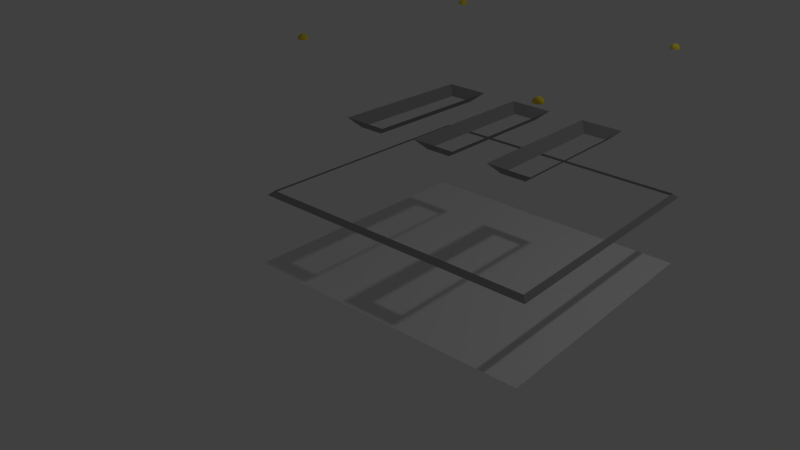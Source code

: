 # Source: tile01.blend  (saved by Blender 2.67.0; exported with 4.5.12 LTS)
import bpy
from mathutils import Matrix  # noqa: F401  (used for matrix-valued properties, if any)

bpy.ops.wm.read_factory_settings(use_empty=True)
scene = bpy.context.scene
scene.name = 'Scene'

# ---- collections
col_collection_1 = bpy.data.collections.new('Collection 1'); scene.collection.children.link(col_collection_1)

# ---- materials (node trees are filled in below, after node groups)
mat_side = bpy.data.materials.new('side')
mat_side.alpha_threshold = 0.0
mat_side.use_transparent_shadow = False
mat_side.diffuse_color = (0.3032, 0.3032, 0.3032, 1.0)
mat_side.roughness = 0.5
mat_side.line_color = (0.0, 0.0, 0.0, 1.0)
mat_metal1 = bpy.data.materials.new('metal1')
mat_metal1.alpha_threshold = 0.0
mat_metal1.use_transparent_shadow = False
mat_metal1.diffuse_color = (0.4, 0.4, 0.4, 1.0)
mat_metal1.specular_color = (0.8, 0.8, 0.8)
mat_metal1.roughness = 0.5
mat_metal1.specular_intensity = 0.75
mat_metal1.line_color = (0.0, 0.0, 0.0, 1.0)
mat_floor = bpy.data.materials.new('floor')
mat_floor.alpha_threshold = 0.0
mat_floor.use_transparent_shadow = False
mat_floor.diffuse_color = (0.1193, 0.1193, 0.1193, 1.0)
mat_floor.specular_color = (0.0, 0.0, 0.0)
mat_floor.roughness = 0.5
mat_floor.specular_intensity = 0.0
mat_floor.line_color = (0.0, 0.0, 0.0, 1.0)
mat_bolt = bpy.data.materials.new('bolt')
mat_bolt.alpha_threshold = 0.0
mat_bolt.use_transparent_shadow = False
mat_bolt.diffuse_color = (0.8, 0.6348, 0.05295, 1.0)
mat_bolt.roughness = 0.5
mat_bolt.line_color = (0.0, 0.0, 0.0, 1.0)

# ---- material node trees

# ---- world
world_world = bpy.data.worlds.new('World'); scene.world = world_world
world_world.color = (0.05088, 0.05088, 0.05088)
world_world.use_sun_shadow = False
world_world.sun_shadow_jitter_overblur = 0.0
world_world.cycles.sampling_method = 'MANUAL'
world_world.cycles.sample_map_resolution = 256

# ---- cameras
cam_camera = bpy.data.cameras.new('Camera')
cam_camera.clip_end = 100.0
cam_camera.lens = 35.0
cam_camera.sensor_width = 32.0
cam_camera.sensor_height = 18.0
cam_camera.ortho_scale = 7.314
cam_camera.dof.focus_distance = 0.0
cam_camera.dof.aperture_fstop = 128.0

# ---- lights
light_lamp = bpy.data.lights.new('Lamp', 'POINT')
light_lamp.transmission_factor = 0.0
light_lamp.cutoff_distance = 30.0
light_lamp.energy = 100.0
light_lamp.shadow_buffer_clip_start = 1.001
light_lamp.shadow_soft_size = 0.1
light_lamp.shadow_maximum_resolution = 0.006
light_lamp.use_absolute_resolution = True
light_lamp.cycles.use_multiple_importance_sampling = False

# ---- meshes
me_plane_001 = bpy.data.meshes.new('Plane.001')
me_plane_001.from_pydata([(-0.9, -0.975, -0.125), (-1.225, -0.975, -0.125), (-0.9, 0.975, -0.125), (-1.225, 0.975, -0.125), (-0.775, -1.1, 0.0), (-1.35, -1.1, 0.0), (-0.775, 1.1, 0.0), (-1.35, 1.1, 0.0), (1.225, -0.975, -0.125), (0.9, -0.975, -0.125), (1.225, 0.975, -0.125), (0.9, 0.975, -0.125), (1.35, -1.1, 0.0), (0.775, -1.1, 0.0), (1.35, 1.1, 0.0), (0.775, 1.1, 0.0), (0.1625, -0.975, -0.125), (-0.1625, -0.975, -0.125), (0.1625, 0.975, -0.125), (-0.1625, 0.975, -0.125), (0.2875, -1.1, 0.0), (-0.2875, -1.1, 0.0), (0.2875, 1.1, 0.0), (-0.2875, 1.1, 0.0)], [], [(0, 1, 5, 4), (3, 2, 6, 7), (2, 0, 4, 6), (1, 3, 7, 5), (8, 9, 13, 12), (11, 10, 14, 15), (10, 8, 12, 14), (9, 11, 15, 13), (16, 17, 21, 20), (19, 18, 22, 23), (18, 16, 20, 22), (17, 19, 23, 21)])
me_plane_001.materials.append(mat_side)
me_plane_001.use_remesh_preserve_volume = False
me_plane_001.use_remesh_preserve_attributes = False
me_plane_001.use_mirror_vertex_groups = False
me_plane_001.update()
me_plane_003 = bpy.data.meshes.new('Plane.003')
me_plane_003.from_pydata([(1.0, -1.0, 0.0), (-1.0, -1.0, 0.0), (1.0, 1.0, 0.0), (-1.0, 1.0, 0.0)], [], [(1, 0, 2, 3)])
_uv = me_plane_003.uv_layers.new(name='UVMap')
_uv.uv.foreach_set('vector', [0.0, 0.0, 1.0, 0.0, 1.0, 1.0, 0.0, 1.0])
me_plane_003.use_remesh_preserve_volume = False
me_plane_003.use_remesh_preserve_attributes = False
me_plane_003.use_mirror_vertex_groups = False
me_plane_003.update()
me_plane = bpy.data.meshes.new('Plane')
me_plane.from_pydata([(0.9375, -0.9375, 0.03125), (-0.9375, -0.9375, 0.03125), (0.9375, 0.9375, 0.03125), (-0.9375, 0.9375, 0.03125), (0.9688, -0.9688, 0.0), (-0.9688, -0.9688, 0.0), (0.9688, 0.9688, 0.0), (-0.9688, 0.9688, 0.0)], [], [(0, 1, 5, 4), (3, 2, 6, 7), (2, 0, 4, 6), (1, 3, 7, 5)])
me_plane.polygons.foreach_set('material_index', [2, 2, 2, 2])
me_plane.materials.append(mat_metal1)
me_plane.materials.append(mat_floor)
me_plane.materials.append(mat_side)
me_plane.use_remesh_preserve_volume = False
me_plane.use_remesh_preserve_attributes = False
me_plane.use_mirror_vertex_groups = False
me_plane.update()
me_sphere_001 = bpy.data.meshes.new('Sphere.001')
me_sphere_001.from_pydata([(-1.637, 1.625, 0.09255), (-1.649, 1.625, 0.08899), (-1.66, 1.625, 0.08322), (-1.669, 1.625, 0.07544), (-1.677, 1.625, 0.06597), (-1.683, 1.625, 0.05517), (-1.686, 1.625, 0.04344), (-1.688, 1.625, 0.03125), (-1.636, 1.63, 0.09255), (-1.647, 1.634, 0.08899), (-1.657, 1.638, 0.08322), (-1.666, 1.642, 0.07544), (-1.673, 1.645, 0.06597), (-1.678, 1.647, 0.05517), (-1.682, 1.648, 0.04344), (-1.683, 1.649, 0.03125), (-1.634, 1.634, 0.09255), (-1.642, 1.642, 0.08899), (-1.65, 1.65, 0.08322), (-1.656, 1.656, 0.07544), (-1.662, 1.662, 0.06597), (-1.666, 1.666, 0.05517), (-1.668, 1.668, 0.04344), (-1.669, 1.669, 0.03125), (-1.63, 1.636, 0.09255), (-1.634, 1.647, 0.08899), (-1.638, 1.657, 0.08322), (-1.642, 1.666, 0.07544), (-1.645, 1.673, 0.06597), (-1.647, 1.678, 0.05517), (-1.648, 1.682, 0.04344), (-1.649, 1.683, 0.03125), (-1.625, 1.637, 0.09255), (-1.625, 1.649, 0.08899), (-1.625, 1.66, 0.08322), (-1.625, 1.669, 0.07544), (-1.625, 1.677, 0.06597), (-1.625, 1.683, 0.05517), (-1.625, 1.686, 0.04344), (-1.625, 1.688, 0.03125), (-1.62, 1.636, 0.09255), (-1.616, 1.647, 0.08899), (-1.612, 1.657, 0.08322), (-1.608, 1.666, 0.07544), (-1.605, 1.673, 0.06597), (-1.603, 1.678, 0.05517), (-1.602, 1.682, 0.04344), (-1.601, 1.683, 0.03125), (-1.616, 1.634, 0.09255), (-1.608, 1.642, 0.08899), (-1.6, 1.65, 0.08322), (-1.594, 1.656, 0.07544), (-1.588, 1.662, 0.06597), (-1.584, 1.666, 0.05517), (-1.582, 1.668, 0.04344), (-1.581, 1.669, 0.03125), (-1.614, 1.63, 0.09255), (-1.603, 1.634, 0.08899), (-1.593, 1.638, 0.08322), (-1.584, 1.642, 0.07544), (-1.577, 1.645, 0.06597), (-1.572, 1.647, 0.05517), (-1.568, 1.648, 0.04344), (-1.567, 1.649, 0.03125), (-1.613, 1.625, 0.09255), (-1.601, 1.625, 0.08899), (-1.59, 1.625, 0.08322), (-1.581, 1.625, 0.07544), (-1.573, 1.625, 0.06597), (-1.567, 1.625, 0.05517), (-1.564, 1.625, 0.04344), (-1.562, 1.625, 0.03125), (-1.614, 1.62, 0.09255), (-1.603, 1.616, 0.08899), (-1.593, 1.612, 0.08322), (-1.584, 1.608, 0.07544), (-1.577, 1.605, 0.06597), (-1.572, 1.603, 0.05517), (-1.568, 1.602, 0.04344), (-1.567, 1.601, 0.03125), (-1.616, 1.616, 0.09255), (-1.608, 1.608, 0.08899), (-1.6, 1.6, 0.08322), (-1.594, 1.594, 0.07544), (-1.588, 1.588, 0.06597), (-1.584, 1.584, 0.05517), (-1.582, 1.582, 0.04344), (-1.581, 1.581, 0.03125), (-1.62, 1.614, 0.09255), (-1.616, 1.603, 0.08899), (-1.612, 1.593, 0.08322), (-1.608, 1.584, 0.07544), (-1.605, 1.577, 0.06597), (-1.603, 1.572, 0.05517), (-1.602, 1.568, 0.04344), (-1.601, 1.567, 0.03125), (-1.625, 1.613, 0.09255), (-1.625, 1.601, 0.08899), (-1.625, 1.59, 0.08322), (-1.625, 1.581, 0.07544), (-1.625, 1.573, 0.06597), (-1.625, 1.567, 0.05517), (-1.625, 1.564, 0.04344), (-1.625, 1.562, 0.03125), (-1.625, 1.625, 0.09375), (-1.63, 1.614, 0.09255), (-1.634, 1.603, 0.08899), (-1.638, 1.593, 0.08322), (-1.642, 1.584, 0.07544), (-1.645, 1.577, 0.06597), (-1.647, 1.572, 0.05517), (-1.648, 1.568, 0.04344), (-1.649, 1.567, 0.03125), (-1.634, 1.616, 0.09255), (-1.642, 1.608, 0.08899), (-1.65, 1.6, 0.08322), (-1.656, 1.594, 0.07544), (-1.662, 1.588, 0.06597), (-1.666, 1.584, 0.05517), (-1.668, 1.582, 0.04344), (-1.669, 1.581, 0.03125), (-1.636, 1.62, 0.09255), (-1.647, 1.616, 0.08899), (-1.657, 1.612, 0.08322), (-1.666, 1.608, 0.07544), (-1.673, 1.605, 0.06597), (-1.678, 1.603, 0.05517), (-1.682, 1.602, 0.04344), (-1.683, 1.601, 0.03125), (1.567, 1.601, 0.03125), (1.568, 1.602, 0.04344), (1.572, 1.603, 0.05517), (1.577, 1.605, 0.06597), (1.584, 1.608, 0.07544), (1.593, 1.612, 0.08322), (1.603, 1.616, 0.08899), (1.614, 1.62, 0.09255), (1.581, 1.581, 0.03125), (1.582, 1.582, 0.04344), (1.584, 1.584, 0.05517), (1.588, 1.588, 0.06597), (1.594, 1.594, 0.07544), (1.6, 1.6, 0.08322), (1.608, 1.608, 0.08899), (1.616, 1.616, 0.09255), (1.601, 1.567, 0.03125), (1.602, 1.568, 0.04344), (1.603, 1.572, 0.05517), (1.605, 1.577, 0.06597), (1.608, 1.584, 0.07544), (1.612, 1.593, 0.08322), (1.616, 1.603, 0.08899), (1.62, 1.614, 0.09255), (1.625, 1.625, 0.09375), (1.625, 1.562, 0.03125), (1.625, 1.564, 0.04344), (1.625, 1.567, 0.05517), (1.625, 1.573, 0.06597), (1.625, 1.581, 0.07544), (1.625, 1.59, 0.08322), (1.625, 1.601, 0.08899), (1.625, 1.613, 0.09255), (1.649, 1.567, 0.03125), (1.648, 1.568, 0.04344), (1.647, 1.572, 0.05517), (1.645, 1.577, 0.06597), (1.642, 1.584, 0.07544), (1.638, 1.593, 0.08322), (1.634, 1.603, 0.08899), (1.63, 1.614, 0.09255), (1.669, 1.581, 0.03125), (1.668, 1.582, 0.04344), (1.666, 1.584, 0.05517), (1.662, 1.588, 0.06597), (1.656, 1.594, 0.07544), (1.65, 1.6, 0.08322), (1.642, 1.608, 0.08899), (1.634, 1.616, 0.09255), (1.683, 1.601, 0.03125), (1.682, 1.602, 0.04344), (1.678, 1.603, 0.05517), (1.673, 1.605, 0.06597), (1.666, 1.608, 0.07544), (1.657, 1.612, 0.08322), (1.647, 1.616, 0.08899), (1.636, 1.62, 0.09255), (1.688, 1.625, 0.03125), (1.686, 1.625, 0.04344), (1.683, 1.625, 0.05517), (1.677, 1.625, 0.06597), (1.669, 1.625, 0.07544), (1.66, 1.625, 0.08322), (1.649, 1.625, 0.08899), (1.637, 1.625, 0.09255), (1.683, 1.649, 0.03125), (1.682, 1.648, 0.04344), (1.678, 1.647, 0.05517), (1.673, 1.645, 0.06597), (1.666, 1.642, 0.07544), (1.657, 1.638, 0.08322), (1.647, 1.634, 0.08899), (1.636, 1.63, 0.09255), (1.669, 1.669, 0.03125), (1.668, 1.668, 0.04344), (1.666, 1.666, 0.05517), (1.662, 1.662, 0.06597), (1.656, 1.656, 0.07544), (1.65, 1.65, 0.08322), (1.642, 1.642, 0.08899), (1.634, 1.634, 0.09255), (1.649, 1.683, 0.03125), (1.648, 1.682, 0.04344), (1.647, 1.678, 0.05517), (1.645, 1.673, 0.06597), (1.642, 1.666, 0.07544), (1.638, 1.657, 0.08322), (1.634, 1.647, 0.08899), (1.63, 1.636, 0.09255), (1.625, 1.688, 0.03125), (1.625, 1.686, 0.04344), (1.625, 1.683, 0.05517), (1.625, 1.677, 0.06597), (1.625, 1.669, 0.07544), (1.625, 1.66, 0.08322), (1.625, 1.649, 0.08899), (1.625, 1.637, 0.09255), (1.601, 1.683, 0.03125), (1.602, 1.682, 0.04344), (1.603, 1.678, 0.05517), (1.605, 1.673, 0.06597), (1.608, 1.666, 0.07544), (1.612, 1.657, 0.08322), (1.616, 1.647, 0.08899), (1.62, 1.636, 0.09255), (1.581, 1.669, 0.03125), (1.582, 1.668, 0.04344), (1.584, 1.666, 0.05517), (1.588, 1.662, 0.06597), (1.594, 1.656, 0.07544), (1.6, 1.65, 0.08322), (1.608, 1.642, 0.08899), (1.616, 1.634, 0.09255), (1.567, 1.649, 0.03125), (1.568, 1.648, 0.04344), (1.572, 1.647, 0.05517), (1.577, 1.645, 0.06597), (1.584, 1.642, 0.07544), (1.593, 1.638, 0.08322), (1.603, 1.634, 0.08899), (1.614, 1.63, 0.09255), (1.562, 1.625, 0.03125), (1.564, 1.625, 0.04344), (1.567, 1.625, 0.05517), (1.573, 1.625, 0.06597), (1.581, 1.625, 0.07544), (1.59, 1.625, 0.08322), (1.601, 1.625, 0.08899), (1.613, 1.625, 0.09255), (1.613, -1.625, 0.09255), (1.601, -1.625, 0.08899), (1.59, -1.625, 0.08322), (1.581, -1.625, 0.07544), (1.573, -1.625, 0.06597), (1.567, -1.625, 0.05517), (1.564, -1.625, 0.04344), (1.562, -1.625, 0.03125), (1.614, -1.62, 0.09255), (1.603, -1.616, 0.08899), (1.593, -1.612, 0.08322), (1.584, -1.608, 0.07544), (1.577, -1.605, 0.06597), (1.572, -1.603, 0.05517), (1.568, -1.602, 0.04344), (1.567, -1.601, 0.03125), (1.616, -1.616, 0.09255), (1.608, -1.608, 0.08899), (1.6, -1.6, 0.08322), (1.594, -1.594, 0.07544), (1.588, -1.588, 0.06597), (1.584, -1.584, 0.05517), (1.582, -1.582, 0.04344), (1.581, -1.581, 0.03125), (1.62, -1.614, 0.09255), (1.616, -1.603, 0.08899), (1.612, -1.593, 0.08322), (1.608, -1.584, 0.07544), (1.605, -1.577, 0.06597), (1.603, -1.572, 0.05517), (1.602, -1.568, 0.04344), (1.601, -1.567, 0.03125), (1.625, -1.613, 0.09255), (1.625, -1.601, 0.08899), (1.625, -1.59, 0.08322), (1.625, -1.581, 0.07544), (1.625, -1.573, 0.06597), (1.625, -1.567, 0.05517), (1.625, -1.564, 0.04344), (1.625, -1.562, 0.03125), (1.63, -1.614, 0.09255), (1.634, -1.603, 0.08899), (1.638, -1.593, 0.08322), (1.642, -1.584, 0.07544), (1.645, -1.577, 0.06597), (1.647, -1.572, 0.05517), (1.648, -1.568, 0.04344), (1.649, -1.567, 0.03125), (1.634, -1.616, 0.09255), (1.642, -1.608, 0.08899), (1.65, -1.6, 0.08322), (1.656, -1.594, 0.07544), (1.662, -1.588, 0.06597), (1.666, -1.584, 0.05517), (1.668, -1.582, 0.04344), (1.669, -1.581, 0.03125), (1.636, -1.62, 0.09255), (1.647, -1.616, 0.08899), (1.657, -1.612, 0.08322), (1.666, -1.608, 0.07544), (1.673, -1.605, 0.06597), (1.678, -1.603, 0.05517), (1.682, -1.602, 0.04344), (1.683, -1.601, 0.03125), (1.637, -1.625, 0.09255), (1.649, -1.625, 0.08899), (1.66, -1.625, 0.08322), (1.669, -1.625, 0.07544), (1.677, -1.625, 0.06597), (1.683, -1.625, 0.05517), (1.686, -1.625, 0.04344), (1.688, -1.625, 0.03125), (1.636, -1.63, 0.09255), (1.647, -1.634, 0.08899), (1.657, -1.638, 0.08322), (1.666, -1.642, 0.07544), (1.673, -1.645, 0.06597), (1.678, -1.647, 0.05517), (1.682, -1.648, 0.04344), (1.683, -1.649, 0.03125), (1.634, -1.634, 0.09255), (1.642, -1.642, 0.08899), (1.65, -1.65, 0.08322), (1.656, -1.656, 0.07544), (1.662, -1.662, 0.06597), (1.666, -1.666, 0.05517), (1.668, -1.668, 0.04344), (1.669, -1.669, 0.03125), (1.63, -1.636, 0.09255), (1.634, -1.647, 0.08899), (1.638, -1.657, 0.08322), (1.642, -1.666, 0.07544), (1.645, -1.673, 0.06597), (1.647, -1.678, 0.05517), (1.648, -1.682, 0.04344), (1.649, -1.683, 0.03125), (1.625, -1.637, 0.09255), (1.625, -1.649, 0.08899), (1.625, -1.66, 0.08322), (1.625, -1.669, 0.07544), (1.625, -1.677, 0.06597), (1.625, -1.683, 0.05517), (1.625, -1.686, 0.04344), (1.625, -1.688, 0.03125), (1.625, -1.625, 0.09375), (1.62, -1.636, 0.09255), (1.616, -1.647, 0.08899), (1.612, -1.657, 0.08322), (1.608, -1.666, 0.07544), (1.605, -1.673, 0.06597), (1.603, -1.678, 0.05517), (1.602, -1.682, 0.04344), (1.601, -1.683, 0.03125), (1.616, -1.634, 0.09255), (1.608, -1.642, 0.08899), (1.6, -1.65, 0.08322), (1.594, -1.656, 0.07544), (1.588, -1.662, 0.06597), (1.584, -1.666, 0.05517), (1.582, -1.668, 0.04344), (1.581, -1.669, 0.03125), (1.614, -1.63, 0.09255), (1.603, -1.634, 0.08899), (1.593, -1.638, 0.08322), (1.584, -1.642, 0.07544), (1.577, -1.645, 0.06597), (1.572, -1.647, 0.05517), (1.568, -1.648, 0.04344), (1.567, -1.649, 0.03125), (-1.683, -1.649, 0.03125), (-1.682, -1.648, 0.04344), (-1.678, -1.647, 0.05517), (-1.673, -1.645, 0.06597), (-1.666, -1.642, 0.07544), (-1.657, -1.638, 0.08322), (-1.647, -1.634, 0.08899), (-1.636, -1.63, 0.09255), (-1.669, -1.669, 0.03125), (-1.668, -1.668, 0.04344), (-1.666, -1.666, 0.05517), (-1.662, -1.662, 0.06597), (-1.656, -1.656, 0.07544), (-1.65, -1.65, 0.08322), (-1.642, -1.642, 0.08899), (-1.634, -1.634, 0.09255), (-1.649, -1.683, 0.03125), (-1.648, -1.682, 0.04344), (-1.647, -1.678, 0.05517), (-1.645, -1.673, 0.06597), (-1.642, -1.666, 0.07544), (-1.638, -1.657, 0.08322), (-1.634, -1.647, 0.08899), (-1.63, -1.636, 0.09255), (-1.625, -1.625, 0.09375), (-1.625, -1.688, 0.03125), (-1.625, -1.686, 0.04344), (-1.625, -1.683, 0.05517), (-1.625, -1.677, 0.06597), (-1.625, -1.669, 0.07544), (-1.625, -1.66, 0.08322), (-1.625, -1.649, 0.08899), (-1.625, -1.637, 0.09255), (-1.601, -1.683, 0.03125), (-1.602, -1.682, 0.04344), (-1.603, -1.678, 0.05517), (-1.605, -1.673, 0.06597), (-1.608, -1.666, 0.07544), (-1.612, -1.657, 0.08322), (-1.616, -1.647, 0.08899), (-1.62, -1.636, 0.09255), (-1.581, -1.669, 0.03125), (-1.582, -1.668, 0.04344), (-1.584, -1.666, 0.05517), (-1.588, -1.662, 0.06597), (-1.594, -1.656, 0.07544), (-1.6, -1.65, 0.08322), (-1.608, -1.642, 0.08899), (-1.616, -1.634, 0.09255), (-1.567, -1.649, 0.03125), (-1.568, -1.648, 0.04344), (-1.572, -1.647, 0.05517), (-1.577, -1.645, 0.06597), (-1.584, -1.642, 0.07544), (-1.593, -1.638, 0.08322), (-1.603, -1.634, 0.08899), (-1.614, -1.63, 0.09255), (-1.562, -1.625, 0.03125), (-1.564, -1.625, 0.04344), (-1.567, -1.625, 0.05517), (-1.573, -1.625, 0.06597), (-1.581, -1.625, 0.07544), (-1.59, -1.625, 0.08322), (-1.601, -1.625, 0.08899), (-1.613, -1.625, 0.09255), (-1.567, -1.601, 0.03125), (-1.568, -1.602, 0.04344), (-1.572, -1.603, 0.05517), (-1.577, -1.605, 0.06597), (-1.584, -1.608, 0.07544), (-1.593, -1.612, 0.08322), (-1.603, -1.616, 0.08899), (-1.614, -1.62, 0.09255), (-1.581, -1.581, 0.03125), (-1.582, -1.582, 0.04344), (-1.584, -1.584, 0.05517), (-1.588, -1.588, 0.06597), (-1.594, -1.594, 0.07544), (-1.6, -1.6, 0.08322), (-1.608, -1.608, 0.08899), (-1.616, -1.616, 0.09255), (-1.601, -1.567, 0.03125), (-1.602, -1.568, 0.04344), (-1.603, -1.572, 0.05517), (-1.605, -1.577, 0.06597), (-1.608, -1.584, 0.07544), (-1.612, -1.593, 0.08322), (-1.616, -1.603, 0.08899), (-1.62, -1.614, 0.09255), (-1.625, -1.562, 0.03125), (-1.625, -1.564, 0.04344), (-1.625, -1.567, 0.05517), (-1.625, -1.573, 0.06597), (-1.625, -1.581, 0.07544), (-1.625, -1.59, 0.08322), (-1.625, -1.601, 0.08899), (-1.625, -1.613, 0.09255), (-1.649, -1.567, 0.03125), (-1.648, -1.568, 0.04344), (-1.647, -1.572, 0.05517), (-1.645, -1.577, 0.06597), (-1.642, -1.584, 0.07544), (-1.638, -1.593, 0.08322), (-1.634, -1.603, 0.08899), (-1.63, -1.614, 0.09255), (-1.669, -1.581, 0.03125), (-1.668, -1.582, 0.04344), (-1.666, -1.584, 0.05517), (-1.662, -1.588, 0.06597), (-1.656, -1.594, 0.07544), (-1.65, -1.6, 0.08322), (-1.642, -1.608, 0.08899), (-1.634, -1.616, 0.09255), (-1.683, -1.601, 0.03125), (-1.682, -1.602, 0.04344), (-1.678, -1.603, 0.05517), (-1.673, -1.605, 0.06597), (-1.666, -1.608, 0.07544), (-1.657, -1.612, 0.08322), (-1.647, -1.616, 0.08899), (-1.636, -1.62, 0.09255), (-1.688, -1.625, 0.03125), (-1.686, -1.625, 0.04344), (-1.683, -1.625, 0.05517), (-1.677, -1.625, 0.06597), (-1.669, -1.625, 0.07544), (-1.66, -1.625, 0.08322), (-1.649, -1.625, 0.08899), (-1.637, -1.625, 0.09255)], [], [(4, 3, 11, 12), (5, 4, 12, 13), (6, 5, 13, 14), (7, 6, 14, 15), (1, 0, 8, 9), (2, 1, 9, 10), (3, 2, 10, 11), (15, 14, 22, 23), (9, 8, 16, 17), (10, 9, 17, 18), (11, 10, 18, 19), (12, 11, 19, 20), (13, 12, 20, 21), (14, 13, 21, 22), (20, 19, 27, 28), (21, 20, 28, 29), (22, 21, 29, 30), (23, 22, 30, 31), (17, 16, 24, 25), (18, 17, 25, 26), (19, 18, 26, 27), (26, 25, 33, 34), (27, 26, 34, 35), (28, 27, 35, 36), (29, 28, 36, 37), (30, 29, 37, 38), (31, 30, 38, 39), (25, 24, 32, 33), (38, 37, 45, 46), (39, 38, 46, 47), (33, 32, 40, 41), (34, 33, 41, 42), (35, 34, 42, 43), (36, 35, 43, 44), (37, 36, 44, 45), (44, 43, 51, 52), (45, 44, 52, 53), (46, 45, 53, 54), (47, 46, 54, 55), (41, 40, 48, 49), (42, 41, 49, 50), (43, 42, 50, 51), (50, 49, 57, 58), (51, 50, 58, 59), (52, 51, 59, 60), (53, 52, 60, 61), (54, 53, 61, 62), (55, 54, 62, 63), (49, 48, 56, 57), (62, 61, 69, 70), (63, 62, 70, 71), (57, 56, 64, 65), (58, 57, 65, 66), (59, 58, 66, 67), (60, 59, 67, 68), (61, 60, 68, 69), (68, 67, 75, 76), (69, 68, 76, 77), (70, 69, 77, 78), (71, 70, 78, 79), (65, 64, 72, 73), (66, 65, 73, 74), (67, 66, 74, 75), (74, 73, 81, 82), (75, 74, 82, 83), (76, 75, 83, 84), (77, 76, 84, 85), (78, 77, 85, 86), (79, 78, 86, 87), (73, 72, 80, 81), (86, 85, 93, 94), (87, 86, 94, 95), (81, 80, 88, 89), (82, 81, 89, 90), (83, 82, 90, 91), (84, 83, 91, 92), (85, 84, 92, 93), (91, 90, 98, 99), (92, 91, 99, 100), (93, 92, 100, 101), (94, 93, 101, 102), (95, 94, 102, 103), (89, 88, 96, 97), (90, 89, 97, 98), (103, 102, 111, 112), (97, 96, 105, 106), (98, 97, 106, 107), (99, 98, 107, 108), (100, 99, 108, 109), (101, 100, 109, 110), (102, 101, 110, 111), (110, 109, 117, 118), (111, 110, 118, 119), (112, 111, 119, 120), (106, 105, 113, 114), (107, 106, 114, 115), (108, 107, 115, 116), (109, 108, 116, 117), (116, 115, 123, 124), (117, 116, 124, 125), (118, 117, 125, 126), (119, 118, 126, 127), (120, 119, 127, 128), (114, 113, 121, 122), (115, 114, 122, 123), (0, 104, 8), (8, 104, 16), (16, 104, 24), (24, 104, 32), (32, 104, 40), (40, 104, 48), (48, 104, 56), (56, 104, 64), (64, 104, 72), (72, 104, 80), (80, 104, 88), (88, 104, 96), (96, 104, 105), (105, 104, 113), (113, 104, 121), (128, 127, 6, 7), (122, 121, 0, 1), (123, 122, 1, 2), (124, 123, 2, 3), (125, 124, 3, 4), (126, 125, 4, 5), (127, 126, 5, 6), (121, 104, 0), (136, 153, 257), (130, 131, 252, 251), (131, 132, 253, 252), (132, 133, 254, 253), (133, 134, 255, 254), (134, 135, 256, 255), (135, 136, 257, 256), (129, 130, 251, 250), (144, 153, 136), (152, 153, 144), (161, 153, 152), (169, 153, 161), (177, 153, 169), (185, 153, 177), (193, 153, 185), (201, 153, 193), (209, 153, 201), (217, 153, 209), (225, 153, 217), (233, 153, 225), (241, 153, 233), (249, 153, 241), (257, 153, 249), (142, 143, 135, 134), (143, 144, 136, 135), (137, 138, 130, 129), (138, 139, 131, 130), (139, 140, 132, 131), (140, 141, 133, 132), (141, 142, 134, 133), (148, 149, 141, 140), (149, 150, 142, 141), (150, 151, 143, 142), (151, 152, 144, 143), (145, 146, 138, 137), (146, 147, 139, 138), (147, 148, 140, 139), (155, 156, 147, 146), (156, 157, 148, 147), (157, 158, 149, 148), (158, 159, 150, 149), (159, 160, 151, 150), (160, 161, 152, 151), (154, 155, 146, 145), (167, 168, 160, 159), (168, 169, 161, 160), (162, 163, 155, 154), (163, 164, 156, 155), (164, 165, 157, 156), (165, 166, 158, 157), (166, 167, 159, 158), (172, 173, 165, 164), (173, 174, 166, 165), (174, 175, 167, 166), (175, 176, 168, 167), (176, 177, 169, 168), (170, 171, 163, 162), (171, 172, 164, 163), (184, 185, 177, 176), (178, 179, 171, 170), (179, 180, 172, 171), (180, 181, 173, 172), (181, 182, 174, 173), (182, 183, 175, 174), (183, 184, 176, 175), (190, 191, 183, 182), (191, 192, 184, 183), (192, 193, 185, 184), (186, 187, 179, 178), (187, 188, 180, 179), (188, 189, 181, 180), (189, 190, 182, 181), (196, 197, 189, 188), (197, 198, 190, 189), (198, 199, 191, 190), (199, 200, 192, 191), (200, 201, 193, 192), (194, 195, 187, 186), (195, 196, 188, 187), (208, 209, 201, 200), (202, 203, 195, 194), (203, 204, 196, 195), (204, 205, 197, 196), (205, 206, 198, 197), (206, 207, 199, 198), (207, 208, 200, 199), (214, 215, 207, 206), (215, 216, 208, 207), (216, 217, 209, 208), (210, 211, 203, 202), (211, 212, 204, 203), (212, 213, 205, 204), (213, 214, 206, 205), (220, 221, 213, 212), (221, 222, 214, 213), (222, 223, 215, 214), (223, 224, 216, 215), (224, 225, 217, 216), (218, 219, 211, 210), (219, 220, 212, 211), (232, 233, 225, 224), (226, 227, 219, 218), (227, 228, 220, 219), (228, 229, 221, 220), (229, 230, 222, 221), (230, 231, 223, 222), (231, 232, 224, 223), (238, 239, 231, 230), (239, 240, 232, 231), (240, 241, 233, 232), (234, 235, 227, 226), (235, 236, 228, 227), (236, 237, 229, 228), (237, 238, 230, 229), (243, 244, 236, 235), (244, 245, 237, 236), (245, 246, 238, 237), (246, 247, 239, 238), (247, 248, 240, 239), (248, 249, 241, 240), (242, 243, 235, 234), (254, 255, 247, 246), (255, 256, 248, 247), (256, 257, 249, 248), (250, 251, 243, 242), (251, 252, 244, 243), (252, 253, 245, 244), (253, 254, 246, 245), (262, 261, 269, 270), (263, 262, 270, 271), (264, 263, 271, 272), (265, 264, 272, 273), (259, 258, 266, 267), (260, 259, 267, 268), (261, 260, 268, 269), (273, 272, 280, 281), (267, 266, 274, 275), (268, 267, 275, 276), (269, 268, 276, 277), (270, 269, 277, 278), (271, 270, 278, 279), (272, 271, 279, 280), (278, 277, 285, 286), (279, 278, 286, 287), (280, 279, 287, 288), (281, 280, 288, 289), (275, 274, 282, 283), (276, 275, 283, 284), (277, 276, 284, 285), (284, 283, 291, 292), (285, 284, 292, 293), (286, 285, 293, 294), (287, 286, 294, 295), (288, 287, 295, 296), (289, 288, 296, 297), (283, 282, 290, 291), (296, 295, 303, 304), (297, 296, 304, 305), (291, 290, 298, 299), (292, 291, 299, 300), (293, 292, 300, 301), (294, 293, 301, 302), (295, 294, 302, 303), (302, 301, 309, 310), (303, 302, 310, 311), (304, 303, 311, 312), (305, 304, 312, 313), (299, 298, 306, 307), (300, 299, 307, 308), (301, 300, 308, 309), (308, 307, 315, 316), (309, 308, 316, 317), (310, 309, 317, 318), (311, 310, 318, 319), (312, 311, 319, 320), (313, 312, 320, 321), (307, 306, 314, 315), (320, 319, 327, 328), (321, 320, 328, 329), (315, 314, 322, 323), (316, 315, 323, 324), (317, 316, 324, 325), (318, 317, 325, 326), (319, 318, 326, 327), (326, 325, 333, 334), (327, 326, 334, 335), (328, 327, 335, 336), (329, 328, 336, 337), (323, 322, 330, 331), (324, 323, 331, 332), (325, 324, 332, 333), (332, 331, 339, 340), (333, 332, 340, 341), (334, 333, 341, 342), (335, 334, 342, 343), (336, 335, 343, 344), (337, 336, 344, 345), (331, 330, 338, 339), (344, 343, 351, 352), (345, 344, 352, 353), (339, 338, 346, 347), (340, 339, 347, 348), (341, 340, 348, 349), (342, 341, 349, 350), (343, 342, 350, 351), (349, 348, 356, 357), (350, 349, 357, 358), (351, 350, 358, 359), (352, 351, 359, 360), (353, 352, 360, 361), (347, 346, 354, 355), (348, 347, 355, 356), (361, 360, 369, 370), (355, 354, 363, 364), (356, 355, 364, 365), (357, 356, 365, 366), (358, 357, 366, 367), (359, 358, 367, 368), (360, 359, 368, 369), (368, 367, 375, 376), (369, 368, 376, 377), (370, 369, 377, 378), (364, 363, 371, 372), (365, 364, 372, 373), (366, 365, 373, 374), (367, 366, 374, 375), (374, 373, 381, 382), (375, 374, 382, 383), (376, 375, 383, 384), (377, 376, 384, 385), (378, 377, 385, 386), (372, 371, 379, 380), (373, 372, 380, 381), (258, 362, 266), (266, 362, 274), (274, 362, 282), (282, 362, 290), (290, 362, 298), (298, 362, 306), (306, 362, 314), (314, 362, 322), (322, 362, 330), (330, 362, 338), (338, 362, 346), (346, 362, 354), (354, 362, 363), (363, 362, 371), (371, 362, 379), (386, 385, 264, 265), (380, 379, 258, 259), (381, 380, 259, 260), (382, 381, 260, 261), (383, 382, 261, 262), (384, 383, 262, 263), (385, 384, 263, 264), (379, 362, 258), (394, 411, 515), (388, 389, 510, 509), (389, 390, 511, 510), (390, 391, 512, 511), (391, 392, 513, 512), (392, 393, 514, 513), (393, 394, 515, 514), (387, 388, 509, 508), (402, 411, 394), (410, 411, 402), (419, 411, 410), (427, 411, 419), (435, 411, 427), (443, 411, 435), (451, 411, 443), (459, 411, 451), (467, 411, 459), (475, 411, 467), (483, 411, 475), (491, 411, 483), (499, 411, 491), (507, 411, 499), (515, 411, 507), (400, 401, 393, 392), (401, 402, 394, 393), (395, 396, 388, 387), (396, 397, 389, 388), (397, 398, 390, 389), (398, 399, 391, 390), (399, 400, 392, 391), (406, 407, 399, 398), (407, 408, 400, 399), (408, 409, 401, 400), (409, 410, 402, 401), (403, 404, 396, 395), (404, 405, 397, 396), (405, 406, 398, 397), (413, 414, 405, 404), (414, 415, 406, 405), (415, 416, 407, 406), (416, 417, 408, 407), (417, 418, 409, 408), (418, 419, 410, 409), (412, 413, 404, 403), (425, 426, 418, 417), (426, 427, 419, 418), (420, 421, 413, 412), (421, 422, 414, 413), (422, 423, 415, 414), (423, 424, 416, 415), (424, 425, 417, 416), (430, 431, 423, 422), (431, 432, 424, 423), (432, 433, 425, 424), (433, 434, 426, 425), (434, 435, 427, 426), (428, 429, 421, 420), (429, 430, 422, 421), (442, 443, 435, 434), (436, 437, 429, 428), (437, 438, 430, 429), (438, 439, 431, 430), (439, 440, 432, 431), (440, 441, 433, 432), (441, 442, 434, 433), (448, 449, 441, 440), (449, 450, 442, 441), (450, 451, 443, 442), (444, 445, 437, 436), (445, 446, 438, 437), (446, 447, 439, 438), (447, 448, 440, 439), (454, 455, 447, 446), (455, 456, 448, 447), (456, 457, 449, 448), (457, 458, 450, 449), (458, 459, 451, 450), (452, 453, 445, 444), (453, 454, 446, 445), (466, 467, 459, 458), (460, 461, 453, 452), (461, 462, 454, 453), (462, 463, 455, 454), (463, 464, 456, 455), (464, 465, 457, 456), (465, 466, 458, 457), (472, 473, 465, 464), (473, 474, 466, 465), (474, 475, 467, 466), (468, 469, 461, 460), (469, 470, 462, 461), (470, 471, 463, 462), (471, 472, 464, 463), (478, 479, 471, 470), (479, 480, 472, 471), (480, 481, 473, 472), (481, 482, 474, 473), (482, 483, 475, 474), (476, 477, 469, 468), (477, 478, 470, 469), (490, 491, 483, 482), (484, 485, 477, 476), (485, 486, 478, 477), (486, 487, 479, 478), (487, 488, 480, 479), (488, 489, 481, 480), (489, 490, 482, 481), (496, 497, 489, 488), (497, 498, 490, 489), (498, 499, 491, 490), (492, 493, 485, 484), (493, 494, 486, 485), (494, 495, 487, 486), (495, 496, 488, 487), (501, 502, 494, 493), (502, 503, 495, 494), (503, 504, 496, 495), (504, 505, 497, 496), (505, 506, 498, 497), (506, 507, 499, 498), (500, 501, 493, 492), (512, 513, 505, 504), (513, 514, 506, 505), (514, 515, 507, 506), (508, 509, 501, 500), (509, 510, 502, 501), (510, 511, 503, 502), (511, 512, 504, 503)])
me_sphere_001.materials.append(mat_bolt)
me_sphere_001.use_remesh_preserve_volume = False
me_sphere_001.use_remesh_preserve_attributes = False
me_sphere_001.use_mirror_vertex_groups = False
me_sphere_001.update()

# ---- objects
ob_plane = bpy.data.objects.new('Plane', me_plane_001)
ob_plane_001 = bpy.data.objects.new('Plane.001', me_plane_003)
ob_panel1 = bpy.data.objects.new('panel1', me_plane)
ob_lamp = bpy.data.objects.new('Lamp', light_lamp)
ob_camera = bpy.data.objects.new('Camera', cam_camera)
ob_bolts = bpy.data.objects.new('bolts', me_sphere_001)

# ---- transforms, parenting, visibility, modifiers, constraints
ob_plane.location = (0.0, 0.0, 1.0)
ob_plane.lineart.crease_threshold = 0.0
ob_plane_001.location = (0.0, 0.0, -1.0)
ob_plane_001.scale = (2.0, 2.0, 2.0)
ob_plane_001.lineart.crease_threshold = 0.0
ob_panel1.location = (0.0, 0.0, 0.0)
ob_panel1.scale = (2.0, 2.0, 2.0)
ob_panel1.lineart.crease_threshold = 0.0
ob_lamp.location = (4.076, 1.005, 5.904)
ob_lamp.rotation_euler = (0.6503, 0.05522, 1.866)
ob_lamp.lock_rotations_4d = False
ob_lamp.empty_display_type = 'ARROWS'
ob_lamp.color = (0.0, 0.0, 0.0, 0.0)
ob_lamp.lineart.crease_threshold = 0.0
ob_camera.location = (5.723, -8.935, 4.6)
ob_camera.rotation_euler = (1.122, -0.05019, 0.6889)
ob_camera.lock_rotations_4d = False
ob_camera.empty_display_type = 'ARROWS'
ob_camera.color = (0.0, 0.0, 0.0, 0.0)
ob_camera.display_type = 'WIRE'
ob_camera.lineart.crease_threshold = 0.0
ob_bolts.location = (0.0, 0.0, 2.0)
ob_bolts.lineart.crease_threshold = 0.0

# ---- collection membership
col_collection_1.objects.link(ob_plane)
col_collection_1.objects.link(ob_plane_001)
col_collection_1.objects.link(ob_panel1)
col_collection_1.objects.link(ob_lamp)
col_collection_1.objects.link(ob_camera)
col_collection_1.objects.link(ob_bolts)

# ---- scene / render settings (as saved in the file)
scene.camera = ob_camera
scene.frame_start = 1; scene.frame_end = 250; scene.frame_set(140)
scene.render.engine = 'BLENDER_EEVEE_NEXT'
scene.render.image_settings.color_mode = 'RGB'
scene.render.image_settings.compression = 90
scene.render.resolution_percentage = 50
scene.render.dither_intensity = 0.0
scene.render.use_bake_selected_to_active = True
scene.render.bake_bias = 1.0
scene.cycles.use_denoising = False
scene.cycles.samples = 10
scene.cycles.sampling_pattern = 'TABULATED_SOBOL'
scene.cycles.light_sampling_threshold = 0.0
scene.cycles.use_adaptive_sampling = False
scene.cycles.use_light_tree = False
scene.cycles.blur_glossy = 0.0
scene.cycles.volume_bounces = 1
scene.cycles.pixel_filter_type = 'GAUSSIAN'
scene.cycles.sample_clamp_indirect = 0.0
scene.view_settings.view_transform = 'Standard'
bpy.context.view_layer.update()
